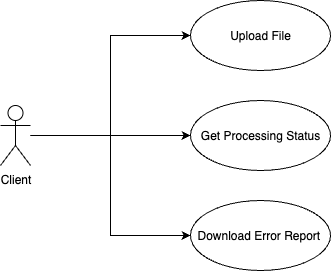

The diagram above was exported from draw.io. Its source (the exported page's mxGraphModel, read from the mxfile embedded in the PNG):
<mxGraphModel dx="1339" dy="695" grid="1" gridSize="10" guides="1" tooltips="1" connect="1" arrows="1" fold="1" page="1" pageScale="1" pageWidth="850" pageHeight="1100" math="0" shadow="0">
  <root>
    <mxCell id="0" />
    <mxCell id="1" parent="0" />
    <mxCell id="hOmC9PKJEVMpnFEBVNOn-5" style="edgeStyle=orthogonalEdgeStyle;rounded=0;orthogonalLoop=1;jettySize=auto;html=1;entryX=0;entryY=0.5;entryDx=0;entryDy=0;" edge="1" parent="1" source="hOmC9PKJEVMpnFEBVNOn-1" target="hOmC9PKJEVMpnFEBVNOn-2">
      <mxGeometry relative="1" as="geometry" />
    </mxCell>
    <mxCell id="hOmC9PKJEVMpnFEBVNOn-8" style="edgeStyle=orthogonalEdgeStyle;rounded=0;orthogonalLoop=1;jettySize=auto;html=1;entryX=0;entryY=0.5;entryDx=0;entryDy=0;" edge="1" parent="1" source="hOmC9PKJEVMpnFEBVNOn-1" target="hOmC9PKJEVMpnFEBVNOn-6">
      <mxGeometry relative="1" as="geometry" />
    </mxCell>
    <mxCell id="hOmC9PKJEVMpnFEBVNOn-9" style="edgeStyle=orthogonalEdgeStyle;rounded=0;orthogonalLoop=1;jettySize=auto;html=1;entryX=0;entryY=0.5;entryDx=0;entryDy=0;" edge="1" parent="1" source="hOmC9PKJEVMpnFEBVNOn-1" target="hOmC9PKJEVMpnFEBVNOn-7">
      <mxGeometry relative="1" as="geometry" />
    </mxCell>
    <mxCell id="hOmC9PKJEVMpnFEBVNOn-1" value="Client" style="shape=umlActor;verticalLabelPosition=bottom;verticalAlign=top;html=1;outlineConnect=0;" vertex="1" parent="1">
      <mxGeometry x="40" y="205" width="30" height="60" as="geometry" />
    </mxCell>
    <mxCell id="hOmC9PKJEVMpnFEBVNOn-2" value="Upload File" style="ellipse;whiteSpace=wrap;html=1;" vertex="1" parent="1">
      <mxGeometry x="230" y="100" width="140" height="70" as="geometry" />
    </mxCell>
    <mxCell id="hOmC9PKJEVMpnFEBVNOn-6" value="Get Processing Status" style="ellipse;whiteSpace=wrap;html=1;" vertex="1" parent="1">
      <mxGeometry x="230" y="200" width="140" height="70" as="geometry" />
    </mxCell>
    <mxCell id="hOmC9PKJEVMpnFEBVNOn-7" value="Download Error Report&lt;span style=&quot;background-color: transparent; color: light-dark(rgb(0, 0, 0), rgb(255, 255, 255));&quot;&gt;&amp;nbsp;&lt;/span&gt;" style="ellipse;whiteSpace=wrap;html=1;" vertex="1" parent="1">
      <mxGeometry x="230" y="300" width="140" height="70" as="geometry" />
    </mxCell>
  </root>
</mxGraphModel>